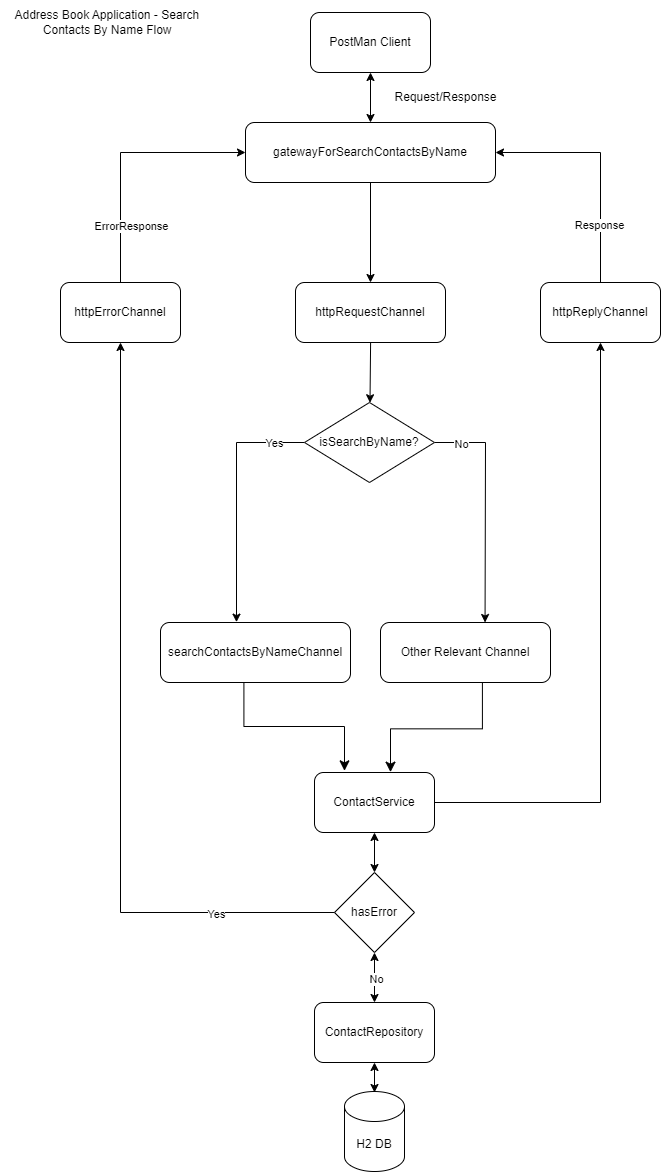

The diagram above was exported from draw.io. Its source (the exported page's mxGraphModel, read from the mxfile embedded in the PNG):
<mxGraphModel dx="1018" dy="1582" grid="1" gridSize="10" guides="1" tooltips="1" connect="1" arrows="1" fold="1" page="1" pageScale="1" pageWidth="827" pageHeight="1169" math="0" shadow="0">
  <root>
    <mxCell id="0" />
    <mxCell id="1" parent="0" />
    <mxCell id="Dl1BBtG81L7P4oGao3Z9-1" value="PostMan Client" style="rounded=1;whiteSpace=wrap;html=1;" parent="1" vertex="1">
      <mxGeometry x="310" y="10" width="120" height="60" as="geometry" />
    </mxCell>
    <mxCell id="Dl1BBtG81L7P4oGao3Z9-2" value="httpRequestChannel" style="rounded=1;whiteSpace=wrap;html=1;" parent="1" vertex="1">
      <mxGeometry x="295" y="280" width="150" height="60" as="geometry" />
    </mxCell>
    <mxCell id="Dl1BBtG81L7P4oGao3Z9-3" value="&lt;div&gt;&lt;br&gt;&lt;/div&gt;&lt;div&gt;&lt;br&gt;&lt;/div&gt;&lt;div&gt;searchContactsByNameChannel&lt;/div&gt;&lt;div&gt;&lt;br&gt;&lt;div&gt;&lt;br&gt;&lt;/div&gt;&lt;/div&gt;" style="rounded=1;whiteSpace=wrap;html=1;" parent="1" vertex="1">
      <mxGeometry x="160" y="620" width="190" height="60" as="geometry" />
    </mxCell>
    <mxCell id="Dl1BBtG81L7P4oGao3Z9-4" value="ContactService" style="rounded=1;whiteSpace=wrap;html=1;" parent="1" vertex="1">
      <mxGeometry x="314" y="770" width="120" height="60" as="geometry" />
    </mxCell>
    <mxCell id="Dl1BBtG81L7P4oGao3Z9-5" value="ContactRepository" style="rounded=1;whiteSpace=wrap;html=1;" parent="1" vertex="1">
      <mxGeometry x="314" y="1000" width="120" height="60" as="geometry" />
    </mxCell>
    <mxCell id="Dl1BBtG81L7P4oGao3Z9-6" value="H2 DB" style="shape=cylinder3;whiteSpace=wrap;html=1;boundedLbl=1;backgroundOutline=1;size=15;" parent="1" vertex="1">
      <mxGeometry x="344" y="1089" width="60" height="80" as="geometry" />
    </mxCell>
    <mxCell id="Dl1BBtG81L7P4oGao3Z9-7" value="" style="endArrow=classic;startArrow=classic;html=1;rounded=0;" parent="1" source="Dl1BBtG81L7P4oGao3Z9-11" edge="1">
      <mxGeometry width="50" height="50" relative="1" as="geometry">
        <mxPoint x="370" y="190" as="sourcePoint" />
        <mxPoint x="370" y="140" as="targetPoint" />
      </mxGeometry>
    </mxCell>
    <mxCell id="Dl1BBtG81L7P4oGao3Z9-8" value="" style="endArrow=classic;startArrow=classic;html=1;rounded=0;" parent="1" edge="1">
      <mxGeometry width="50" height="50" relative="1" as="geometry">
        <mxPoint x="374" y="870" as="sourcePoint" />
        <mxPoint x="374" y="830" as="targetPoint" />
      </mxGeometry>
    </mxCell>
    <mxCell id="Dl1BBtG81L7P4oGao3Z9-9" value="" style="endArrow=classic;startArrow=classic;html=1;rounded=0;" parent="1" edge="1">
      <mxGeometry width="50" height="50" relative="1" as="geometry">
        <mxPoint x="374" y="1090" as="sourcePoint" />
        <mxPoint x="374" y="1060" as="targetPoint" />
      </mxGeometry>
    </mxCell>
    <mxCell id="Dl1BBtG81L7P4oGao3Z9-10" value="&lt;div&gt;Other Relevant Channel&lt;/div&gt;" style="rounded=1;whiteSpace=wrap;html=1;" parent="1" vertex="1">
      <mxGeometry x="380" y="620" width="170" height="60" as="geometry" />
    </mxCell>
    <mxCell id="Dl1BBtG81L7P4oGao3Z9-11" value="gatewayForSearchContactsByName" style="rounded=1;whiteSpace=wrap;html=1;" parent="1" vertex="1">
      <mxGeometry x="245" y="120" width="250" height="60" as="geometry" />
    </mxCell>
    <mxCell id="Dl1BBtG81L7P4oGao3Z9-12" value="" style="endArrow=classic;startArrow=classic;html=1;rounded=0;exitX=0.5;exitY=0;exitDx=0;exitDy=0;" parent="1" source="Dl1BBtG81L7P4oGao3Z9-11" edge="1">
      <mxGeometry width="50" height="50" relative="1" as="geometry">
        <mxPoint x="370" y="90" as="sourcePoint" />
        <mxPoint x="370" y="70" as="targetPoint" />
      </mxGeometry>
    </mxCell>
    <mxCell id="Dl1BBtG81L7P4oGao3Z9-13" value="" style="endArrow=classic;html=1;rounded=0;entryX=0.4;entryY=-0.006;entryDx=0;entryDy=0;entryPerimeter=0;exitX=0;exitY=0.5;exitDx=0;exitDy=0;" parent="1" source="Dl1BBtG81L7P4oGao3Z9-35" target="Dl1BBtG81L7P4oGao3Z9-3" edge="1">
      <mxGeometry width="50" height="50" relative="1" as="geometry">
        <mxPoint x="330" y="540" as="sourcePoint" />
        <mxPoint x="281.96000000000004" y="620" as="targetPoint" />
        <Array as="points">
          <mxPoint x="236" y="440" />
        </Array>
      </mxGeometry>
    </mxCell>
    <mxCell id="Dl1BBtG81L7P4oGao3Z9-14" value="Yes" style="edgeLabel;html=1;align=center;verticalAlign=middle;resizable=0;points=[];" parent="Dl1BBtG81L7P4oGao3Z9-13" connectable="0" vertex="1">
      <mxGeometry x="-0.5492" relative="1" as="geometry">
        <mxPoint x="25" as="offset" />
      </mxGeometry>
    </mxCell>
    <mxCell id="Dl1BBtG81L7P4oGao3Z9-15" value="" style="endArrow=classic;html=1;rounded=0;exitX=1;exitY=0.5;exitDx=0;exitDy=0;entryX=0.615;entryY=0;entryDx=0;entryDy=0;entryPerimeter=0;" parent="1" source="Dl1BBtG81L7P4oGao3Z9-35" target="Dl1BBtG81L7P4oGao3Z9-10" edge="1">
      <mxGeometry width="50" height="50" relative="1" as="geometry">
        <mxPoint x="408.5" y="540" as="sourcePoint" />
        <mxPoint x="455" y="620" as="targetPoint" />
        <Array as="points">
          <mxPoint x="485" y="440" />
        </Array>
      </mxGeometry>
    </mxCell>
    <mxCell id="Dl1BBtG81L7P4oGao3Z9-16" value="No" style="edgeLabel;html=1;align=center;verticalAlign=middle;resizable=0;points=[];" parent="Dl1BBtG81L7P4oGao3Z9-15" connectable="0" vertex="1">
      <mxGeometry x="-0.7733" y="-1" relative="1" as="geometry">
        <mxPoint as="offset" />
      </mxGeometry>
    </mxCell>
    <mxCell id="Dl1BBtG81L7P4oGao3Z9-17" value="httpReplyChannel" style="rounded=1;whiteSpace=wrap;html=1;" parent="1" vertex="1">
      <mxGeometry x="540" y="280" width="120" height="60" as="geometry" />
    </mxCell>
    <mxCell id="Dl1BBtG81L7P4oGao3Z9-18" value="" style="endArrow=classic;html=1;rounded=0;exitX=0.5;exitY=0;exitDx=0;exitDy=0;entryX=1;entryY=0.5;entryDx=0;entryDy=0;" parent="1" source="Dl1BBtG81L7P4oGao3Z9-17" target="Dl1BBtG81L7P4oGao3Z9-11" edge="1">
      <mxGeometry width="50" height="50" relative="1" as="geometry">
        <mxPoint x="600" y="400" as="sourcePoint" />
        <mxPoint x="500" y="130" as="targetPoint" />
        <Array as="points">
          <mxPoint x="600" y="150" />
        </Array>
      </mxGeometry>
    </mxCell>
    <mxCell id="Dl1BBtG81L7P4oGao3Z9-19" value="Response" style="edgeLabel;html=1;align=center;verticalAlign=middle;resizable=0;points=[];" parent="Dl1BBtG81L7P4oGao3Z9-18" connectable="0" vertex="1">
      <mxGeometry x="0.1279" y="1" relative="1" as="geometry">
        <mxPoint x="1" y="71" as="offset" />
      </mxGeometry>
    </mxCell>
    <mxCell id="Dl1BBtG81L7P4oGao3Z9-20" value="" style="endArrow=classic;html=1;rounded=0;entryX=0.5;entryY=1;entryDx=0;entryDy=0;exitX=1;exitY=0.5;exitDx=0;exitDy=0;" parent="1" source="Dl1BBtG81L7P4oGao3Z9-4" target="Dl1BBtG81L7P4oGao3Z9-17" edge="1">
      <mxGeometry width="50" height="50" relative="1" as="geometry">
        <mxPoint x="590" y="560" as="sourcePoint" />
        <mxPoint x="480" y="510" as="targetPoint" />
        <Array as="points">
          <mxPoint x="600" y="800" />
        </Array>
      </mxGeometry>
    </mxCell>
    <mxCell id="Dl1BBtG81L7P4oGao3Z9-21" value="hasError" style="rhombus;whiteSpace=wrap;html=1;" parent="1" vertex="1">
      <mxGeometry x="334" y="870" width="80" height="80" as="geometry" />
    </mxCell>
    <mxCell id="Dl1BBtG81L7P4oGao3Z9-22" value="" style="endArrow=classic;startArrow=classic;html=1;rounded=0;entryX=0.5;entryY=1;entryDx=0;entryDy=0;" parent="1" target="Dl1BBtG81L7P4oGao3Z9-21" edge="1">
      <mxGeometry width="50" height="50" relative="1" as="geometry">
        <mxPoint x="374" y="1000" as="sourcePoint" />
        <mxPoint x="364" y="880" as="targetPoint" />
      </mxGeometry>
    </mxCell>
    <mxCell id="Dl1BBtG81L7P4oGao3Z9-23" value="No" style="edgeLabel;html=1;align=center;verticalAlign=middle;resizable=0;points=[];" parent="Dl1BBtG81L7P4oGao3Z9-22" connectable="0" vertex="1">
      <mxGeometry x="-0.0333" y="-1" relative="1" as="geometry">
        <mxPoint as="offset" />
      </mxGeometry>
    </mxCell>
    <mxCell id="Dl1BBtG81L7P4oGao3Z9-24" value="httpErrorChannel" style="rounded=1;whiteSpace=wrap;html=1;" parent="1" vertex="1">
      <mxGeometry x="60" y="280" width="120" height="60" as="geometry" />
    </mxCell>
    <mxCell id="Dl1BBtG81L7P4oGao3Z9-25" value="" style="endArrow=classic;html=1;rounded=0;entryX=0;entryY=0.5;entryDx=0;entryDy=0;" parent="1" target="Dl1BBtG81L7P4oGao3Z9-11" edge="1">
      <mxGeometry width="50" height="50" relative="1" as="geometry">
        <mxPoint x="120" y="280" as="sourcePoint" />
        <mxPoint x="200" y="127" as="targetPoint" />
        <Array as="points">
          <mxPoint x="120" y="150" />
        </Array>
      </mxGeometry>
    </mxCell>
    <mxCell id="Dl1BBtG81L7P4oGao3Z9-26" value="ErrorResponse" style="edgeLabel;html=1;align=center;verticalAlign=middle;resizable=0;points=[];" parent="Dl1BBtG81L7P4oGao3Z9-25" connectable="0" vertex="1">
      <mxGeometry x="-0.2256" relative="1" as="geometry">
        <mxPoint x="10" y="42" as="offset" />
      </mxGeometry>
    </mxCell>
    <mxCell id="Dl1BBtG81L7P4oGao3Z9-27" value="Request/Response" style="text;html=1;align=center;verticalAlign=middle;resizable=0;points=[];autosize=1;strokeColor=none;fillColor=none;" parent="1" vertex="1">
      <mxGeometry x="380" y="80" width="130" height="30" as="geometry" />
    </mxCell>
    <mxCell id="Dl1BBtG81L7P4oGao3Z9-28" value="" style="endArrow=classic;html=1;rounded=0;entryX=0.5;entryY=1;entryDx=0;entryDy=0;exitX=0;exitY=0.5;exitDx=0;exitDy=0;" parent="1" source="Dl1BBtG81L7P4oGao3Z9-21" target="Dl1BBtG81L7P4oGao3Z9-24" edge="1">
      <mxGeometry width="50" height="50" relative="1" as="geometry">
        <mxPoint x="260" y="820" as="sourcePoint" />
        <mxPoint x="110" y="400" as="targetPoint" />
        <Array as="points">
          <mxPoint x="120" y="910" />
        </Array>
      </mxGeometry>
    </mxCell>
    <mxCell id="Dl1BBtG81L7P4oGao3Z9-29" value="Yes" style="edgeLabel;html=1;align=center;verticalAlign=middle;resizable=0;points=[];" parent="Dl1BBtG81L7P4oGao3Z9-28" connectable="0" vertex="1">
      <mxGeometry x="-0.6973" y="1" relative="1" as="geometry">
        <mxPoint as="offset" />
      </mxGeometry>
    </mxCell>
    <mxCell id="Dl1BBtG81L7P4oGao3Z9-30" value="" style="edgeStyle=elbowEdgeStyle;elbow=vertical;endArrow=classic;html=1;curved=0;rounded=0;endSize=8;startSize=8;exitX=0.631;exitY=1;exitDx=0;exitDy=0;exitPerimeter=0;entryX=0.678;entryY=-0.006;entryDx=0;entryDy=0;entryPerimeter=0;" parent="1" edge="1">
      <mxGeometry width="50" height="50" relative="1" as="geometry">
        <mxPoint x="481.90999999999997" y="680" as="sourcePoint" />
        <mxPoint x="389.9999999999999" y="769.6400000000001" as="targetPoint" />
        <Array as="points">
          <mxPoint x="407.32" y="726.34" />
        </Array>
      </mxGeometry>
    </mxCell>
    <mxCell id="Dl1BBtG81L7P4oGao3Z9-31" value="" style="edgeStyle=elbowEdgeStyle;elbow=vertical;endArrow=classic;html=1;curved=0;rounded=0;endSize=8;startSize=8;entryX=0.25;entryY=0;entryDx=0;entryDy=0;exitX=0.439;exitY=1.028;exitDx=0;exitDy=0;exitPerimeter=0;" parent="1" edge="1">
      <mxGeometry width="50" height="50" relative="1" as="geometry">
        <mxPoint x="243.41000000000008" y="680.0000000000001" as="sourcePoint" />
        <mxPoint x="344" y="768.32" as="targetPoint" />
      </mxGeometry>
    </mxCell>
    <mxCell id="Dl1BBtG81L7P4oGao3Z9-33" value="" style="endArrow=classic;html=1;rounded=0;entryX=0.5;entryY=0;entryDx=0;entryDy=0;" parent="1" target="Dl1BBtG81L7P4oGao3Z9-2" edge="1">
      <mxGeometry width="50" height="50" relative="1" as="geometry">
        <mxPoint x="370" y="180" as="sourcePoint" />
        <mxPoint x="370" y="240" as="targetPoint" />
      </mxGeometry>
    </mxCell>
    <mxCell id="Dl1BBtG81L7P4oGao3Z9-34" value="" style="endArrow=classic;html=1;rounded=0;" parent="1" edge="1">
      <mxGeometry width="50" height="50" relative="1" as="geometry">
        <mxPoint x="370.1" y="340" as="sourcePoint" />
        <mxPoint x="369.4975535168195" y="400.2446483180428" as="targetPoint" />
      </mxGeometry>
    </mxCell>
    <mxCell id="Dl1BBtG81L7P4oGao3Z9-35" value="isSearchByName?" style="rhombus;whiteSpace=wrap;html=1;" parent="1" vertex="1">
      <mxGeometry x="304" y="400" width="130" height="80" as="geometry" />
    </mxCell>
    <mxCell id="Dl1BBtG81L7P4oGao3Z9-36" style="edgeStyle=orthogonalEdgeStyle;rounded=0;orthogonalLoop=1;jettySize=auto;html=1;exitX=0.5;exitY=1;exitDx=0;exitDy=0;" parent="1" source="Dl1BBtG81L7P4oGao3Z9-35" target="Dl1BBtG81L7P4oGao3Z9-35" edge="1">
      <mxGeometry relative="1" as="geometry" />
    </mxCell>
    <mxCell id="RSvmp5v_p52tA6GGcUMU-1" value="&lt;span style=&quot;color: rgba(0, 0, 0, 0); font-family: monospace; font-size: 0px; text-align: start;&quot;&gt;%3CmxGraphModel%3E%3Croot%3E%3CmxCell%20id%3D%220%22%2F%3E%3CmxCell%20id%3D%221%22%20parent%3D%220%22%2F%3E%3CmxCell%20id%3D%222%22%20value%3D%22%26amp%3Bnbsp%3BAddress%20Book%20Application%20-%20Get%2FDelete%20Contact%20Flow%22%20style%3D%22text%3Bhtml%3D1%3Balign%3Dcenter%3BverticalAlign%3Dmiddle%3Bresizable%3D0%3Bpoints%3D%5B%5D%3Bautosize%3D1%3BstrokeColor%3Dnone%3BfillColor%3Dnone%3B%22%20vertex%3D%221%22%20parent%3D%221%22%3E%3CmxGeometry%20x%3D%22-5%22%20width%3D%22300%22%20height%3D%2230%22%20as%3D%22geometry%22%2F%3E%3C%2FmxCell%3E%3C%2Froot%3E%3C%2FmxGraphModel%3E&lt;/span&gt;" style="text;html=1;align=center;verticalAlign=middle;resizable=0;points=[];autosize=1;strokeColor=none;fillColor=none;" vertex="1" parent="1">
      <mxGeometry y="-2" width="20" height="30" as="geometry" />
    </mxCell>
    <mxCell id="RSvmp5v_p52tA6GGcUMU-2" value="&lt;span style=&quot;color: rgba(0, 0, 0, 0); font-family: monospace; font-size: 0px; text-align: start;&quot;&gt;%3CmxGraphModel%3E%3Croot%3E%3CmxCell%20id%3D%220%22%2F%3E%3CmxCell%20id%3D%221%22%20parent%3D%220%22%2F%3E%3CmxCell%20id%3D%222%22%20value%3D%22%26amp%3Bnbsp%3BAddress%20Book%20Application%20-%20Get%2FDelete%20Contact%20Flow%22%20style%3D%22text%3Bhtml%3D1%3Balign%3Dcenter%3BverticalAlign%3Dmiddle%3Bresizable%3D0%3Bpoints%3D%5B%5D%3Bautosize%3D1%3BstrokeColor%3Dnone%3BfillColor%3Dnone%3B%22%20vertex%3D%221%22%20parent%3D%221%22%3E%3CmxGeometry%20x%3D%22-5%22%20width%3D%22300%22%20height%3D%2230%22%20as%3D%22geometry%22%2F%3E%3C%2FmxCell%3E%3C%2Froot%3E%3C%2FmxGraphModel%3E&lt;/span&gt;" style="text;html=1;align=center;verticalAlign=middle;resizable=0;points=[];autosize=1;strokeColor=none;fillColor=none;" vertex="1" parent="1">
      <mxGeometry x="50" y="18" width="20" height="30" as="geometry" />
    </mxCell>
    <mxCell id="RSvmp5v_p52tA6GGcUMU-3" value="&amp;nbsp;Address Book Application - Search&lt;div&gt;&lt;span style=&quot;background-color: initial;&quot;&gt;&amp;nbsp;Contacts By Name Flow&lt;/span&gt;&lt;/div&gt;" style="text;html=1;align=center;verticalAlign=middle;resizable=0;points=[];autosize=1;strokeColor=none;fillColor=none;" vertex="1" parent="1">
      <mxGeometry width="210" height="40" as="geometry" />
    </mxCell>
  </root>
</mxGraphModel>